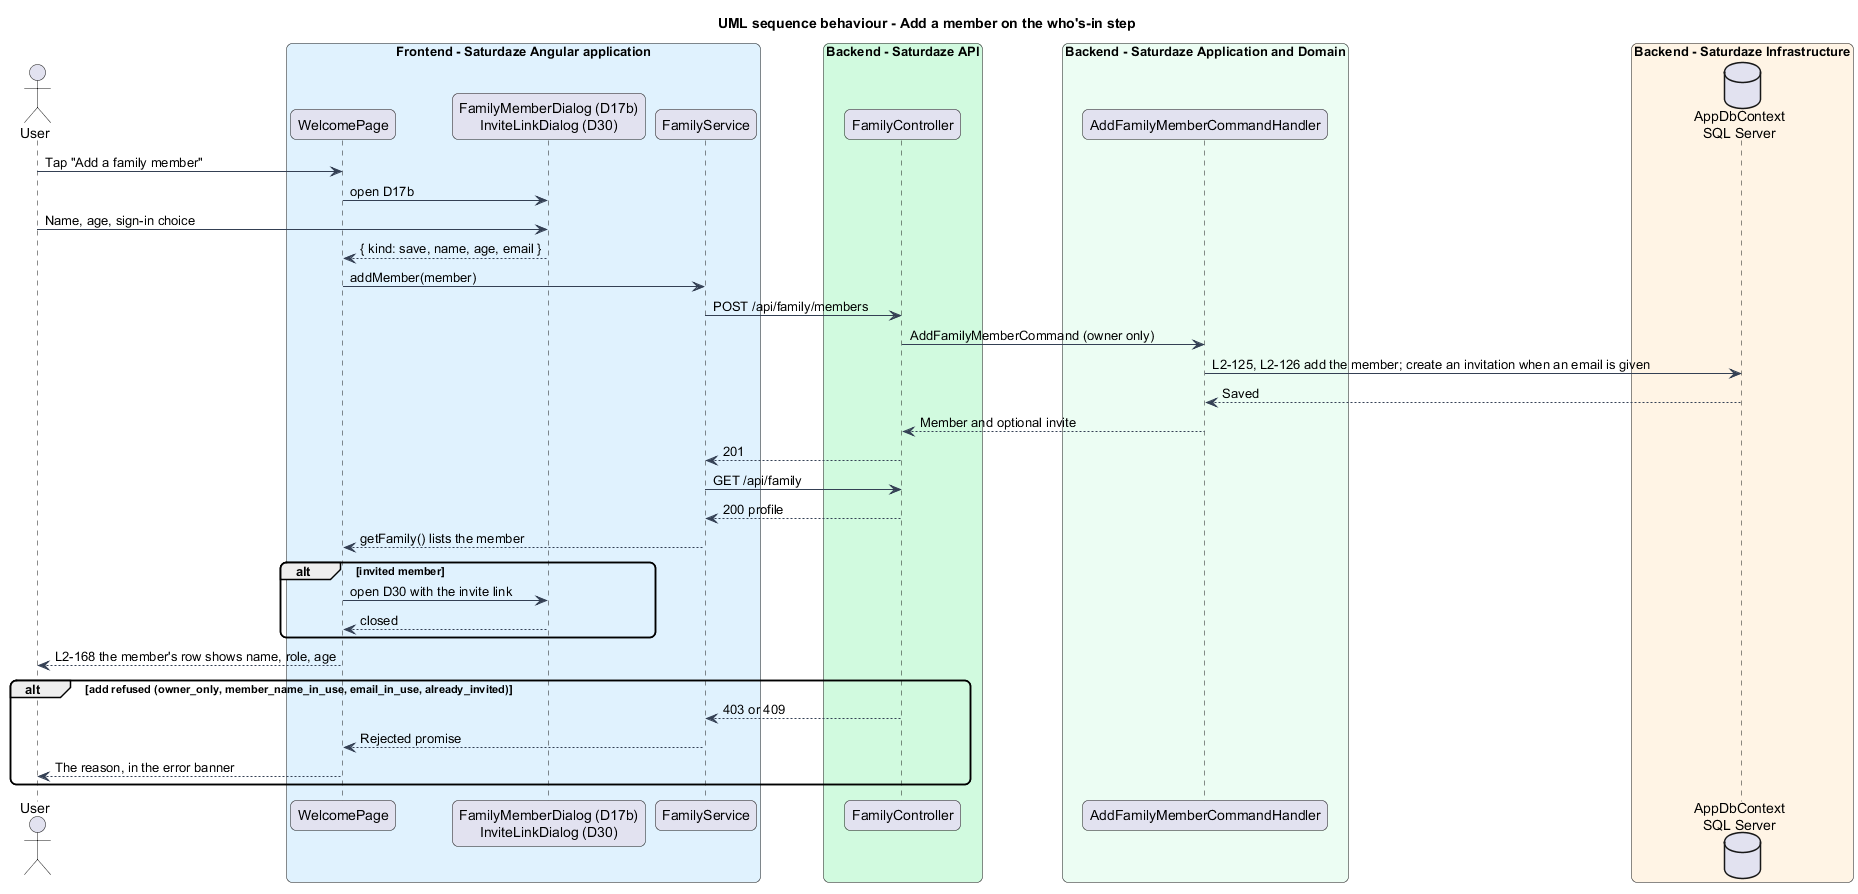

The diagram above was rendered by PlantUML. Its source (embedded in the PNG):
@startuml
title UML sequence behaviour - Add a member on the who's-in step
skinparam backgroundColor #FFFFFF
skinparam shadowing false
skinparam roundcorner 12
skinparam defaultFontName Arial
skinparam ArrowColor #344054
actor "User" as actor
box "Frontend - Saturdaze Angular application" #E0F2FE
 participant "WelcomePage" as page
 participant "FamilyMemberDialog (D17b)\nInviteLinkDialog (D30)" as dialog
 participant "FamilyService" as client
end box
box "Backend - Saturdaze API" #D1FADF
 participant "FamilyController" as controller
end box
box "Backend - Saturdaze Application and Domain" #ECFDF3
 participant "AddFamilyMemberCommandHandler" as handler
end box
box "Backend - Saturdaze Infrastructure" #FFF4E5
 database "AppDbContext\nSQL Server" as db
end box
actor -> page : Tap "Add a family member"
page -> dialog : open D17b
actor -> dialog : Name, age, sign-in choice
dialog --> page : { kind: save, name, age, email }
page -> client : addMember(member)
client -> controller : POST /api/family/members
controller -> handler : AddFamilyMemberCommand (owner only)
handler -> db : L2-125, L2-126 add the member; create an invitation when an email is given
db --> handler : Saved
handler --> controller : Member and optional invite
controller --> client : 201
client -> controller : GET /api/family
controller --> client : 200 profile
client --> page : getFamily() lists the member
alt invited member
 page -> dialog : open D30 with the invite link
 dialog --> page : closed
end
page --> actor : L2-168 the member's row shows name, role, age
alt add refused (owner_only, member_name_in_use, email_in_use, already_invited)
 controller --> client : 403 or 409
 client --> page : Rejected promise
 page --> actor : The reason, in the error banner
end
@enduml